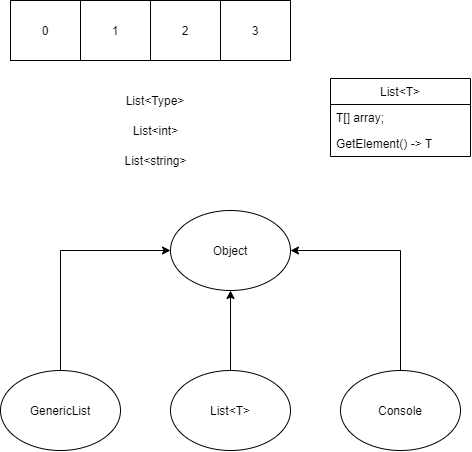

The diagram above was exported from draw.io. Its source (the exported page's mxGraphModel, read from the mxfile embedded in the PNG):
<mxGraphModel dx="652" dy="402" grid="1" gridSize="10" guides="1" tooltips="1" connect="1" arrows="1" fold="1" page="1" pageScale="1" pageWidth="850" pageHeight="1100" math="0" shadow="0">
  <root>
    <mxCell id="0" />
    <mxCell id="1" parent="0" />
    <mxCell id="u0zpiGA284ENKsh1P8Sq-1" value="0" style="rounded=0;whiteSpace=wrap;html=1;" vertex="1" parent="1">
      <mxGeometry x="140" y="90" width="70" height="60" as="geometry" />
    </mxCell>
    <mxCell id="u0zpiGA284ENKsh1P8Sq-2" value="1" style="rounded=0;whiteSpace=wrap;html=1;" vertex="1" parent="1">
      <mxGeometry x="210" y="90" width="70" height="60" as="geometry" />
    </mxCell>
    <mxCell id="u0zpiGA284ENKsh1P8Sq-3" value="2" style="rounded=0;whiteSpace=wrap;html=1;" vertex="1" parent="1">
      <mxGeometry x="280" y="90" width="70" height="60" as="geometry" />
    </mxCell>
    <mxCell id="u0zpiGA284ENKsh1P8Sq-4" value="3" style="rounded=0;whiteSpace=wrap;html=1;" vertex="1" parent="1">
      <mxGeometry x="350" y="90" width="70" height="60" as="geometry" />
    </mxCell>
    <mxCell id="u0zpiGA284ENKsh1P8Sq-5" value="List&amp;lt;Type&amp;gt;" style="text;html=1;strokeColor=none;fillColor=none;align=center;verticalAlign=middle;whiteSpace=wrap;rounded=0;" vertex="1" parent="1">
      <mxGeometry x="240" y="180" width="90" height="20" as="geometry" />
    </mxCell>
    <mxCell id="u0zpiGA284ENKsh1P8Sq-6" value="List&amp;lt;int&amp;gt;" style="text;html=1;align=center;verticalAlign=middle;resizable=0;points=[];autosize=1;" vertex="1" parent="1">
      <mxGeometry x="255" y="210" width="60" height="20" as="geometry" />
    </mxCell>
    <mxCell id="u0zpiGA284ENKsh1P8Sq-7" value="List&amp;lt;string&amp;gt;" style="text;html=1;align=center;verticalAlign=middle;resizable=0;points=[];autosize=1;" vertex="1" parent="1">
      <mxGeometry x="245" y="240" width="80" height="20" as="geometry" />
    </mxCell>
    <mxCell id="u0zpiGA284ENKsh1P8Sq-8" value="List&lt;T&gt;" style="swimlane;fontStyle=0;childLayout=stackLayout;horizontal=1;startSize=26;fillColor=none;horizontalStack=0;resizeParent=1;resizeParentMax=0;resizeLast=0;collapsible=1;marginBottom=0;" vertex="1" parent="1">
      <mxGeometry x="460" y="168" width="140" height="78" as="geometry" />
    </mxCell>
    <mxCell id="u0zpiGA284ENKsh1P8Sq-9" value="T[] array;" style="text;strokeColor=none;fillColor=none;align=left;verticalAlign=top;spacingLeft=4;spacingRight=4;overflow=hidden;rotatable=0;points=[[0,0.5],[1,0.5]];portConstraint=eastwest;" vertex="1" parent="u0zpiGA284ENKsh1P8Sq-8">
      <mxGeometry y="26" width="140" height="26" as="geometry" />
    </mxCell>
    <mxCell id="u0zpiGA284ENKsh1P8Sq-10" value="GetElement() -&gt; T" style="text;strokeColor=none;fillColor=none;align=left;verticalAlign=top;spacingLeft=4;spacingRight=4;overflow=hidden;rotatable=0;points=[[0,0.5],[1,0.5]];portConstraint=eastwest;" vertex="1" parent="u0zpiGA284ENKsh1P8Sq-8">
      <mxGeometry y="52" width="140" height="26" as="geometry" />
    </mxCell>
    <mxCell id="u0zpiGA284ENKsh1P8Sq-12" value="Object" style="ellipse;whiteSpace=wrap;html=1;" vertex="1" parent="1">
      <mxGeometry x="300" y="300" width="120" height="80" as="geometry" />
    </mxCell>
    <mxCell id="u0zpiGA284ENKsh1P8Sq-16" style="edgeStyle=orthogonalEdgeStyle;rounded=0;orthogonalLoop=1;jettySize=auto;html=1;" edge="1" parent="1" source="u0zpiGA284ENKsh1P8Sq-13" target="u0zpiGA284ENKsh1P8Sq-12">
      <mxGeometry relative="1" as="geometry">
        <Array as="points">
          <mxPoint x="190" y="340" />
        </Array>
      </mxGeometry>
    </mxCell>
    <mxCell id="u0zpiGA284ENKsh1P8Sq-13" value="GenericList" style="ellipse;whiteSpace=wrap;html=1;" vertex="1" parent="1">
      <mxGeometry x="130" y="460" width="120" height="80" as="geometry" />
    </mxCell>
    <mxCell id="u0zpiGA284ENKsh1P8Sq-18" style="edgeStyle=orthogonalEdgeStyle;rounded=0;orthogonalLoop=1;jettySize=auto;html=1;entryX=0.5;entryY=1;entryDx=0;entryDy=0;" edge="1" parent="1" source="u0zpiGA284ENKsh1P8Sq-14" target="u0zpiGA284ENKsh1P8Sq-12">
      <mxGeometry relative="1" as="geometry" />
    </mxCell>
    <mxCell id="u0zpiGA284ENKsh1P8Sq-14" value="List&amp;lt;T&amp;gt;" style="ellipse;whiteSpace=wrap;html=1;" vertex="1" parent="1">
      <mxGeometry x="300" y="460" width="120" height="80" as="geometry" />
    </mxCell>
    <mxCell id="u0zpiGA284ENKsh1P8Sq-19" style="edgeStyle=orthogonalEdgeStyle;rounded=0;orthogonalLoop=1;jettySize=auto;html=1;entryX=1;entryY=0.5;entryDx=0;entryDy=0;" edge="1" parent="1" source="u0zpiGA284ENKsh1P8Sq-15" target="u0zpiGA284ENKsh1P8Sq-12">
      <mxGeometry relative="1" as="geometry">
        <Array as="points">
          <mxPoint x="530" y="500" />
          <mxPoint x="530" y="340" />
        </Array>
      </mxGeometry>
    </mxCell>
    <mxCell id="u0zpiGA284ENKsh1P8Sq-15" value="Console" style="ellipse;whiteSpace=wrap;html=1;" vertex="1" parent="1">
      <mxGeometry x="470" y="460" width="120" height="80" as="geometry" />
    </mxCell>
  </root>
</mxGraphModel>